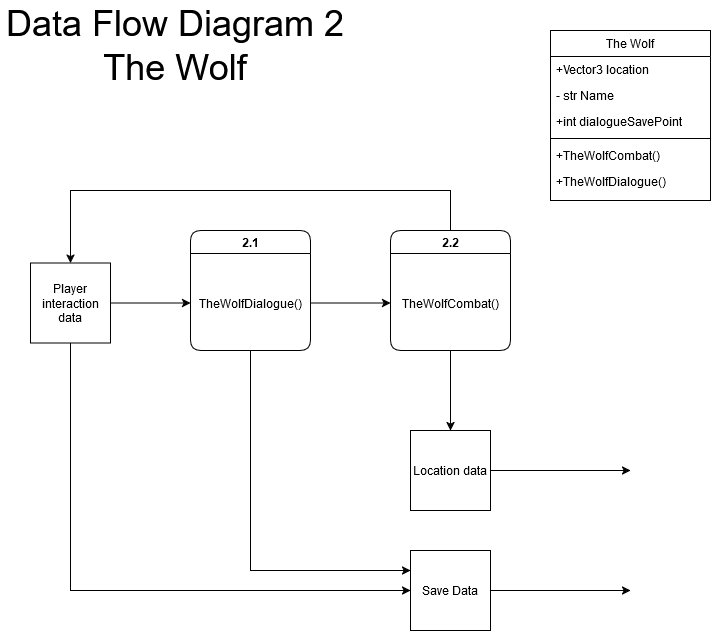

The diagram above was exported from draw.io. Its source (the exported page's mxGraphModel, read from the mxfile embedded in the PNG):
<mxGraphModel dx="1500" dy="719" grid="1" gridSize="10" guides="1" tooltips="1" connect="1" arrows="1" fold="1" page="1" pageScale="1" pageWidth="850" pageHeight="1100" background="#ffffff" math="0" shadow="0">
  <root>
    <mxCell id="0" />
    <mxCell id="1" parent="0" />
    <mxCell id="6jywl4xhZtA_AlW_gp88-2" value="Data Flow Diagram 2 The Wolf" style="text;html=1;align=center;verticalAlign=middle;whiteSpace=wrap;rounded=0;fontSize=36;" vertex="1" parent="1">
      <mxGeometry x="50" y="50" width="350" height="90" as="geometry" />
    </mxCell>
    <mxCell id="6jywl4xhZtA_AlW_gp88-24" style="edgeStyle=orthogonalEdgeStyle;rounded=0;orthogonalLoop=1;jettySize=auto;html=1;exitX=0.5;exitY=1;exitDx=0;exitDy=0;entryX=0;entryY=0.5;entryDx=0;entryDy=0;" edge="1" parent="1" source="6jywl4xhZtA_AlW_gp88-3" target="6jywl4xhZtA_AlW_gp88-21">
      <mxGeometry relative="1" as="geometry" />
    </mxCell>
    <mxCell id="6jywl4xhZtA_AlW_gp88-3" value="Player interaction data" style="whiteSpace=wrap;html=1;aspect=fixed;" vertex="1" parent="1">
      <mxGeometry x="80" y="312.5" width="80" height="80" as="geometry" />
    </mxCell>
    <mxCell id="6jywl4xhZtA_AlW_gp88-4" value="2.1" style="swimlane;whiteSpace=wrap;html=1;rounded=1;" vertex="1" parent="1">
      <mxGeometry x="240" y="280" width="120" height="120" as="geometry" />
    </mxCell>
    <mxCell id="6jywl4xhZtA_AlW_gp88-12" value="TheWolfDialogue()" style="text;html=1;align=center;verticalAlign=middle;whiteSpace=wrap;rounded=0;" vertex="1" parent="6jywl4xhZtA_AlW_gp88-4">
      <mxGeometry y="25" width="120" height="95" as="geometry" />
    </mxCell>
    <mxCell id="6jywl4xhZtA_AlW_gp88-5" value="The Wolf" style="swimlane;fontStyle=0;align=center;verticalAlign=top;childLayout=stackLayout;horizontal=1;startSize=26;horizontalStack=0;resizeParent=1;resizeLast=0;collapsible=1;marginBottom=0;rounded=0;shadow=0;strokeWidth=1;" vertex="1" parent="1">
      <mxGeometry x="600" y="80" width="160" height="170" as="geometry">
        <mxRectangle x="130" y="380" width="160" height="26" as="alternateBounds" />
      </mxGeometry>
    </mxCell>
    <mxCell id="6jywl4xhZtA_AlW_gp88-6" value="+Vector3 location" style="text;align=left;verticalAlign=top;spacingLeft=4;spacingRight=4;overflow=hidden;rotatable=0;points=[[0,0.5],[1,0.5]];portConstraint=eastwest;" vertex="1" parent="6jywl4xhZtA_AlW_gp88-5">
      <mxGeometry y="26" width="160" height="26" as="geometry" />
    </mxCell>
    <mxCell id="6jywl4xhZtA_AlW_gp88-7" value="- str Name" style="text;align=left;verticalAlign=top;spacingLeft=4;spacingRight=4;overflow=hidden;rotatable=0;points=[[0,0.5],[1,0.5]];portConstraint=eastwest;rounded=0;shadow=0;html=0;" vertex="1" parent="6jywl4xhZtA_AlW_gp88-5">
      <mxGeometry y="52" width="160" height="26" as="geometry" />
    </mxCell>
    <mxCell id="6jywl4xhZtA_AlW_gp88-8" value="+int dialogueSavePoint" style="text;align=left;verticalAlign=top;spacingLeft=4;spacingRight=4;overflow=hidden;rotatable=0;points=[[0,0.5],[1,0.5]];portConstraint=eastwest;rounded=0;shadow=0;html=0;" vertex="1" parent="6jywl4xhZtA_AlW_gp88-5">
      <mxGeometry y="78" width="160" height="26" as="geometry" />
    </mxCell>
    <mxCell id="6jywl4xhZtA_AlW_gp88-9" value="" style="line;html=1;strokeWidth=1;align=left;verticalAlign=middle;spacingTop=-1;spacingLeft=3;spacingRight=3;rotatable=0;labelPosition=right;points=[];portConstraint=eastwest;" vertex="1" parent="6jywl4xhZtA_AlW_gp88-5">
      <mxGeometry y="104" width="160" height="8" as="geometry" />
    </mxCell>
    <mxCell id="6jywl4xhZtA_AlW_gp88-10" value="+TheWolfCombat()" style="text;align=left;verticalAlign=top;spacingLeft=4;spacingRight=4;overflow=hidden;rotatable=0;points=[[0,0.5],[1,0.5]];portConstraint=eastwest;fontStyle=0" vertex="1" parent="6jywl4xhZtA_AlW_gp88-5">
      <mxGeometry y="112" width="160" height="26" as="geometry" />
    </mxCell>
    <mxCell id="6jywl4xhZtA_AlW_gp88-11" value="+TheWolfDialogue()" style="text;align=left;verticalAlign=top;spacingLeft=4;spacingRight=4;overflow=hidden;rotatable=0;points=[[0,0.5],[1,0.5]];portConstraint=eastwest;" vertex="1" parent="6jywl4xhZtA_AlW_gp88-5">
      <mxGeometry y="138" width="160" height="26" as="geometry" />
    </mxCell>
    <mxCell id="6jywl4xhZtA_AlW_gp88-13" value="2.2" style="swimlane;whiteSpace=wrap;html=1;rounded=1;startSize=23;" vertex="1" parent="1">
      <mxGeometry x="440" y="280" width="120" height="120" as="geometry" />
    </mxCell>
    <mxCell id="6jywl4xhZtA_AlW_gp88-14" value="TheWolfCombat()" style="text;html=1;align=center;verticalAlign=middle;whiteSpace=wrap;rounded=0;" vertex="1" parent="6jywl4xhZtA_AlW_gp88-13">
      <mxGeometry y="25" width="120" height="95" as="geometry" />
    </mxCell>
    <mxCell id="6jywl4xhZtA_AlW_gp88-15" value="Location data" style="whiteSpace=wrap;html=1;aspect=fixed;" vertex="1" parent="1">
      <mxGeometry x="460" y="480" width="80" height="80" as="geometry" />
    </mxCell>
    <mxCell id="6jywl4xhZtA_AlW_gp88-16" value="" style="endArrow=classic;html=1;rounded=0;exitX=1;exitY=0.5;exitDx=0;exitDy=0;entryX=0;entryY=0.5;entryDx=0;entryDy=0;" edge="1" parent="1" source="6jywl4xhZtA_AlW_gp88-3" target="6jywl4xhZtA_AlW_gp88-12">
      <mxGeometry width="50" height="50" relative="1" as="geometry">
        <mxPoint x="300" y="450" as="sourcePoint" />
        <mxPoint x="350" y="400" as="targetPoint" />
      </mxGeometry>
    </mxCell>
    <mxCell id="6jywl4xhZtA_AlW_gp88-17" value="" style="endArrow=classic;html=1;rounded=0;exitX=1;exitY=0.5;exitDx=0;exitDy=0;entryX=0;entryY=0.5;entryDx=0;entryDy=0;" edge="1" parent="1" source="6jywl4xhZtA_AlW_gp88-12" target="6jywl4xhZtA_AlW_gp88-14">
      <mxGeometry width="50" height="50" relative="1" as="geometry">
        <mxPoint x="300" y="450" as="sourcePoint" />
        <mxPoint x="350" y="400" as="targetPoint" />
      </mxGeometry>
    </mxCell>
    <mxCell id="6jywl4xhZtA_AlW_gp88-18" style="edgeStyle=orthogonalEdgeStyle;rounded=0;orthogonalLoop=1;jettySize=auto;html=1;entryX=0.5;entryY=0;entryDx=0;entryDy=0;" edge="1" parent="1" target="6jywl4xhZtA_AlW_gp88-3">
      <mxGeometry relative="1" as="geometry">
        <mxPoint x="500" y="280" as="sourcePoint" />
        <Array as="points">
          <mxPoint x="500" y="240" />
          <mxPoint x="120" y="240" />
        </Array>
      </mxGeometry>
    </mxCell>
    <mxCell id="6jywl4xhZtA_AlW_gp88-19" value="" style="endArrow=classic;html=1;rounded=0;exitX=0.5;exitY=1;exitDx=0;exitDy=0;entryX=0.5;entryY=0;entryDx=0;entryDy=0;" edge="1" parent="1" source="6jywl4xhZtA_AlW_gp88-14" target="6jywl4xhZtA_AlW_gp88-15">
      <mxGeometry width="50" height="50" relative="1" as="geometry">
        <mxPoint x="280" y="500" as="sourcePoint" />
        <mxPoint x="330" y="450" as="targetPoint" />
      </mxGeometry>
    </mxCell>
    <mxCell id="6jywl4xhZtA_AlW_gp88-20" value="" style="endArrow=classic;html=1;rounded=0;exitX=1;exitY=0.5;exitDx=0;exitDy=0;" edge="1" parent="1" source="6jywl4xhZtA_AlW_gp88-15">
      <mxGeometry width="50" height="50" relative="1" as="geometry">
        <mxPoint x="370" y="500" as="sourcePoint" />
        <mxPoint x="680" y="520" as="targetPoint" />
      </mxGeometry>
    </mxCell>
    <mxCell id="6jywl4xhZtA_AlW_gp88-21" value="Save Data" style="whiteSpace=wrap;html=1;aspect=fixed;" vertex="1" parent="1">
      <mxGeometry x="460" y="600" width="80" height="80" as="geometry" />
    </mxCell>
    <mxCell id="6jywl4xhZtA_AlW_gp88-23" value="" style="endArrow=classic;html=1;rounded=0;exitX=1;exitY=0.5;exitDx=0;exitDy=0;" edge="1" parent="1" source="6jywl4xhZtA_AlW_gp88-21">
      <mxGeometry width="50" height="50" relative="1" as="geometry">
        <mxPoint x="380" y="520" as="sourcePoint" />
        <mxPoint x="680" y="640" as="targetPoint" />
      </mxGeometry>
    </mxCell>
    <mxCell id="6jywl4xhZtA_AlW_gp88-25" style="edgeStyle=orthogonalEdgeStyle;rounded=0;orthogonalLoop=1;jettySize=auto;html=1;exitX=0.5;exitY=1;exitDx=0;exitDy=0;entryX=0;entryY=0.25;entryDx=0;entryDy=0;" edge="1" parent="1" source="6jywl4xhZtA_AlW_gp88-12" target="6jywl4xhZtA_AlW_gp88-21">
      <mxGeometry relative="1" as="geometry" />
    </mxCell>
  </root>
</mxGraphModel>